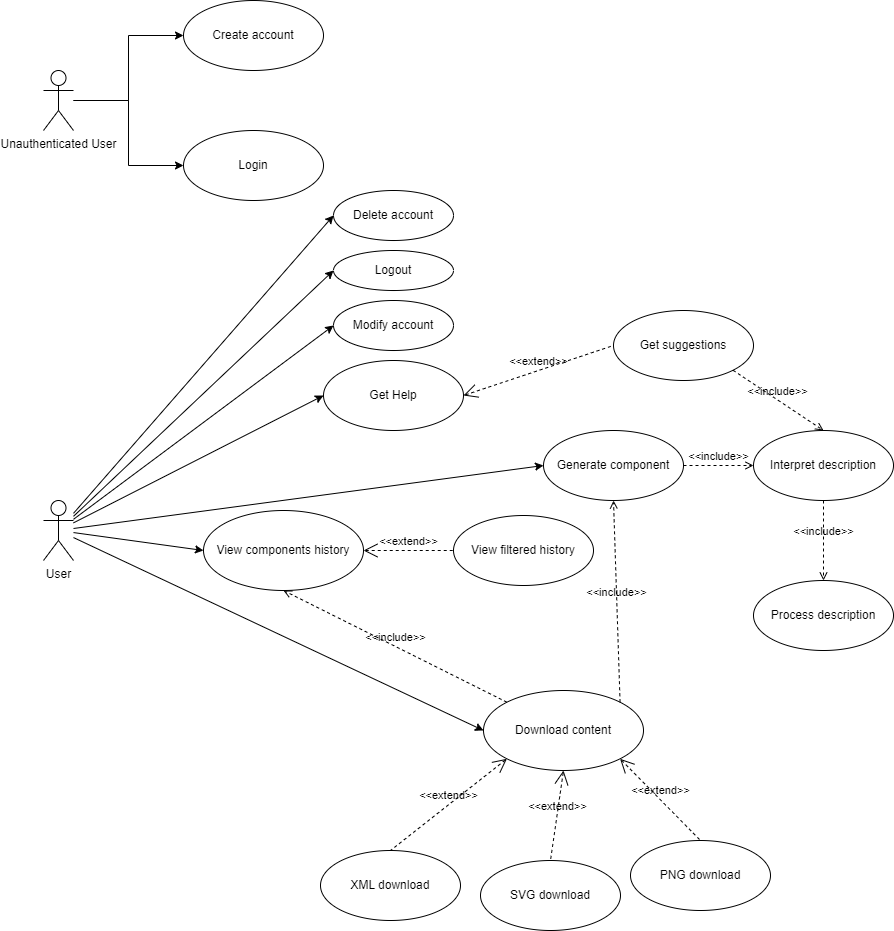

The diagram above was exported from draw.io. Its source (the exported page's mxGraphModel, read from the mxfile embedded in the PNG):
<mxGraphModel dx="1422" dy="1963" grid="1" gridSize="10" guides="1" tooltips="1" connect="1" arrows="1" fold="1" page="1" pageScale="1" pageWidth="827" pageHeight="1169" math="0" shadow="0">
  <root>
    <mxCell id="0" />
    <mxCell id="1" parent="0" />
    <mxCell id="0TcOTXLR-kv1EGrjekDZ-5" style="edgeStyle=orthogonalEdgeStyle;rounded=0;orthogonalLoop=1;jettySize=auto;html=1;entryX=0;entryY=0.5;entryDx=0;entryDy=0;" parent="1" source="0TcOTXLR-kv1EGrjekDZ-1" target="0TcOTXLR-kv1EGrjekDZ-4" edge="1">
      <mxGeometry relative="1" as="geometry" />
    </mxCell>
    <mxCell id="0TcOTXLR-kv1EGrjekDZ-6" style="edgeStyle=orthogonalEdgeStyle;rounded=0;orthogonalLoop=1;jettySize=auto;html=1;entryX=0;entryY=0.5;entryDx=0;entryDy=0;" parent="1" source="0TcOTXLR-kv1EGrjekDZ-1" target="0TcOTXLR-kv1EGrjekDZ-3" edge="1">
      <mxGeometry relative="1" as="geometry" />
    </mxCell>
    <mxCell id="0TcOTXLR-kv1EGrjekDZ-1" value="Unauthenticated User" style="shape=umlActor;html=1;verticalLabelPosition=bottom;verticalAlign=top;align=center;" parent="1" vertex="1">
      <mxGeometry x="100" y="50" width="30" height="60" as="geometry" />
    </mxCell>
    <mxCell id="0TcOTXLR-kv1EGrjekDZ-18" style="rounded=0;orthogonalLoop=1;jettySize=auto;html=1;entryX=0;entryY=0.5;entryDx=0;entryDy=0;" parent="1" source="0TcOTXLR-kv1EGrjekDZ-2" target="0TcOTXLR-kv1EGrjekDZ-8" edge="1">
      <mxGeometry relative="1" as="geometry" />
    </mxCell>
    <mxCell id="0TcOTXLR-kv1EGrjekDZ-19" style="rounded=0;orthogonalLoop=1;jettySize=auto;html=1;entryX=0;entryY=0.5;entryDx=0;entryDy=0;" parent="1" source="0TcOTXLR-kv1EGrjekDZ-2" target="0TcOTXLR-kv1EGrjekDZ-9" edge="1">
      <mxGeometry relative="1" as="geometry" />
    </mxCell>
    <mxCell id="0TcOTXLR-kv1EGrjekDZ-20" style="rounded=0;orthogonalLoop=1;jettySize=auto;html=1;entryX=0;entryY=0.5;entryDx=0;entryDy=0;" parent="1" source="0TcOTXLR-kv1EGrjekDZ-2" target="0TcOTXLR-kv1EGrjekDZ-7" edge="1">
      <mxGeometry relative="1" as="geometry" />
    </mxCell>
    <mxCell id="0TcOTXLR-kv1EGrjekDZ-21" style="rounded=0;orthogonalLoop=1;jettySize=auto;html=1;entryX=0;entryY=0.5;entryDx=0;entryDy=0;" parent="1" source="0TcOTXLR-kv1EGrjekDZ-2" target="0TcOTXLR-kv1EGrjekDZ-10" edge="1">
      <mxGeometry relative="1" as="geometry" />
    </mxCell>
    <mxCell id="CD8TRRQYDUEEWIOmyQyG-18" style="rounded=0;orthogonalLoop=1;jettySize=auto;html=1;entryX=0;entryY=0.5;entryDx=0;entryDy=0;" parent="1" source="0TcOTXLR-kv1EGrjekDZ-2" target="CD8TRRQYDUEEWIOmyQyG-16" edge="1">
      <mxGeometry relative="1" as="geometry" />
    </mxCell>
    <mxCell id="CD8TRRQYDUEEWIOmyQyG-19" style="edgeStyle=none;rounded=0;orthogonalLoop=1;jettySize=auto;html=1;entryX=0;entryY=0.5;entryDx=0;entryDy=0;" parent="1" source="0TcOTXLR-kv1EGrjekDZ-2" target="CD8TRRQYDUEEWIOmyQyG-17" edge="1">
      <mxGeometry relative="1" as="geometry" />
    </mxCell>
    <mxCell id="CD8TRRQYDUEEWIOmyQyG-20" style="edgeStyle=none;rounded=0;orthogonalLoop=1;jettySize=auto;html=1;entryX=0;entryY=0.5;entryDx=0;entryDy=0;" parent="1" source="0TcOTXLR-kv1EGrjekDZ-2" target="CD8TRRQYDUEEWIOmyQyG-15" edge="1">
      <mxGeometry relative="1" as="geometry" />
    </mxCell>
    <mxCell id="0TcOTXLR-kv1EGrjekDZ-2" value="User" style="shape=umlActor;html=1;verticalLabelPosition=bottom;verticalAlign=top;align=center;" parent="1" vertex="1">
      <mxGeometry x="100" y="480" width="30" height="60" as="geometry" />
    </mxCell>
    <mxCell id="0TcOTXLR-kv1EGrjekDZ-3" value="Login" style="ellipse;whiteSpace=wrap;html=1;" parent="1" vertex="1">
      <mxGeometry x="240" y="110" width="140" height="70" as="geometry" />
    </mxCell>
    <mxCell id="0TcOTXLR-kv1EGrjekDZ-4" value="Create account" style="ellipse;whiteSpace=wrap;html=1;" parent="1" vertex="1">
      <mxGeometry x="240" y="-20" width="140" height="70" as="geometry" />
    </mxCell>
    <mxCell id="0TcOTXLR-kv1EGrjekDZ-7" value="Generate component" style="ellipse;whiteSpace=wrap;html=1;" parent="1" vertex="1">
      <mxGeometry x="600" y="410" width="140" height="70" as="geometry" />
    </mxCell>
    <mxCell id="0TcOTXLR-kv1EGrjekDZ-8" value="Get Help" style="ellipse;whiteSpace=wrap;html=1;" parent="1" vertex="1">
      <mxGeometry x="380" y="340" width="140" height="70" as="geometry" />
    </mxCell>
    <mxCell id="0TcOTXLR-kv1EGrjekDZ-9" value="View components history" style="ellipse;whiteSpace=wrap;html=1;" parent="1" vertex="1">
      <mxGeometry x="260" y="490" width="160" height="80" as="geometry" />
    </mxCell>
    <mxCell id="0TcOTXLR-kv1EGrjekDZ-10" value="Download content" style="ellipse;whiteSpace=wrap;html=1;" parent="1" vertex="1">
      <mxGeometry x="540" y="670" width="160" height="80" as="geometry" />
    </mxCell>
    <mxCell id="0TcOTXLR-kv1EGrjekDZ-15" value="&amp;lt;&amp;lt;include&amp;gt;&amp;gt;" style="edgeStyle=none;html=1;endArrow=open;verticalAlign=bottom;dashed=1;labelBackgroundColor=none;rounded=0;exitX=1;exitY=0;exitDx=0;exitDy=0;entryX=0.5;entryY=1;entryDx=0;entryDy=0;" parent="1" source="0TcOTXLR-kv1EGrjekDZ-10" target="0TcOTXLR-kv1EGrjekDZ-7" edge="1">
      <mxGeometry width="160" relative="1" as="geometry">
        <mxPoint x="510" y="650" as="sourcePoint" />
        <mxPoint x="660" y="630" as="targetPoint" />
      </mxGeometry>
    </mxCell>
    <mxCell id="0TcOTXLR-kv1EGrjekDZ-17" value="&amp;lt;&amp;lt;include&amp;gt;&amp;gt;" style="edgeStyle=none;html=1;endArrow=open;verticalAlign=bottom;dashed=1;labelBackgroundColor=none;rounded=0;exitX=0;exitY=0;exitDx=0;exitDy=0;entryX=0.5;entryY=1;entryDx=0;entryDy=0;" parent="1" source="0TcOTXLR-kv1EGrjekDZ-10" target="0TcOTXLR-kv1EGrjekDZ-9" edge="1">
      <mxGeometry width="160" relative="1" as="geometry">
        <mxPoint x="410" y="630" as="sourcePoint" />
        <mxPoint x="350" y="720" as="targetPoint" />
      </mxGeometry>
    </mxCell>
    <mxCell id="0TcOTXLR-kv1EGrjekDZ-24" value="&amp;lt;&amp;lt;include&amp;gt;&amp;gt;" style="edgeStyle=none;html=1;endArrow=open;verticalAlign=bottom;dashed=1;labelBackgroundColor=none;rounded=0;entryX=0.5;entryY=0;entryDx=0;entryDy=0;exitX=0.5;exitY=1;exitDx=0;exitDy=0;" parent="1" source="CD8TRRQYDUEEWIOmyQyG-12" target="0TcOTXLR-kv1EGrjekDZ-26" edge="1">
      <mxGeometry width="160" relative="1" as="geometry">
        <mxPoint x="900" y="470" as="sourcePoint" />
        <mxPoint x="670" y="480" as="targetPoint" />
      </mxGeometry>
    </mxCell>
    <mxCell id="0TcOTXLR-kv1EGrjekDZ-26" value="Process description" style="ellipse;whiteSpace=wrap;html=1;" parent="1" vertex="1">
      <mxGeometry x="810" y="560" width="140" height="70" as="geometry" />
    </mxCell>
    <mxCell id="CD8TRRQYDUEEWIOmyQyG-1" value="XML download" style="ellipse;whiteSpace=wrap;html=1;" parent="1" vertex="1">
      <mxGeometry x="377" y="830" width="140" height="70" as="geometry" />
    </mxCell>
    <mxCell id="CD8TRRQYDUEEWIOmyQyG-2" value="SVG download" style="ellipse;whiteSpace=wrap;html=1;" parent="1" vertex="1">
      <mxGeometry x="537" y="840" width="140" height="70" as="geometry" />
    </mxCell>
    <mxCell id="CD8TRRQYDUEEWIOmyQyG-3" value="PNG download" style="ellipse;whiteSpace=wrap;html=1;" parent="1" vertex="1">
      <mxGeometry x="687" y="820" width="140" height="70" as="geometry" />
    </mxCell>
    <mxCell id="CD8TRRQYDUEEWIOmyQyG-4" value="View filtered history" style="ellipse;whiteSpace=wrap;html=1;" parent="1" vertex="1">
      <mxGeometry x="510" y="495" width="140" height="70" as="geometry" />
    </mxCell>
    <mxCell id="CD8TRRQYDUEEWIOmyQyG-5" value="&amp;lt;&amp;lt;extend&amp;gt;&amp;gt;" style="edgeStyle=none;html=1;startArrow=open;endArrow=none;startSize=12;verticalAlign=bottom;dashed=1;labelBackgroundColor=none;rounded=0;entryX=0.5;entryY=0;entryDx=0;entryDy=0;exitX=1;exitY=1;exitDx=0;exitDy=0;" parent="1" source="0TcOTXLR-kv1EGrjekDZ-10" target="CD8TRRQYDUEEWIOmyQyG-3" edge="1">
      <mxGeometry width="160" relative="1" as="geometry">
        <mxPoint x="140" y="810" as="sourcePoint" />
        <mxPoint x="300" y="810" as="targetPoint" />
      </mxGeometry>
    </mxCell>
    <mxCell id="CD8TRRQYDUEEWIOmyQyG-6" value="&amp;lt;&amp;lt;extend&amp;gt;&amp;gt;" style="edgeStyle=none;html=1;startArrow=open;endArrow=none;startSize=12;verticalAlign=bottom;dashed=1;labelBackgroundColor=none;rounded=0;exitX=0.5;exitY=1;exitDx=0;exitDy=0;entryX=0.5;entryY=0;entryDx=0;entryDy=0;" parent="1" source="0TcOTXLR-kv1EGrjekDZ-10" target="CD8TRRQYDUEEWIOmyQyG-2" edge="1">
      <mxGeometry width="160" relative="1" as="geometry">
        <mxPoint x="150" y="820" as="sourcePoint" />
        <mxPoint x="310" y="820" as="targetPoint" />
      </mxGeometry>
    </mxCell>
    <mxCell id="CD8TRRQYDUEEWIOmyQyG-7" value="&amp;lt;&amp;lt;extend&amp;gt;&amp;gt;" style="edgeStyle=none;html=1;startArrow=open;endArrow=none;startSize=12;verticalAlign=bottom;dashed=1;labelBackgroundColor=none;rounded=0;entryX=0.5;entryY=0;entryDx=0;entryDy=0;exitX=0;exitY=1;exitDx=0;exitDy=0;" parent="1" source="0TcOTXLR-kv1EGrjekDZ-10" target="CD8TRRQYDUEEWIOmyQyG-1" edge="1">
      <mxGeometry width="160" relative="1" as="geometry">
        <mxPoint x="160" y="830" as="sourcePoint" />
        <mxPoint x="320" y="830" as="targetPoint" />
      </mxGeometry>
    </mxCell>
    <mxCell id="CD8TRRQYDUEEWIOmyQyG-9" value="&amp;lt;&amp;lt;extend&amp;gt;&amp;gt;" style="edgeStyle=none;html=1;startArrow=open;endArrow=none;startSize=12;verticalAlign=bottom;dashed=1;labelBackgroundColor=none;rounded=0;exitX=1;exitY=0.5;exitDx=0;exitDy=0;entryX=0;entryY=0.5;entryDx=0;entryDy=0;" parent="1" source="0TcOTXLR-kv1EGrjekDZ-9" target="CD8TRRQYDUEEWIOmyQyG-4" edge="1">
      <mxGeometry width="160" relative="1" as="geometry">
        <mxPoint x="330" y="610" as="sourcePoint" />
        <mxPoint x="490" y="610" as="targetPoint" />
      </mxGeometry>
    </mxCell>
    <mxCell id="CD8TRRQYDUEEWIOmyQyG-10" value="Get suggestions" style="ellipse;whiteSpace=wrap;html=1;" parent="1" vertex="1">
      <mxGeometry x="670" y="290" width="140" height="70" as="geometry" />
    </mxCell>
    <mxCell id="CD8TRRQYDUEEWIOmyQyG-11" value="&amp;lt;&amp;lt;extend&amp;gt;&amp;gt;" style="edgeStyle=none;html=1;startArrow=open;endArrow=none;startSize=12;verticalAlign=bottom;dashed=1;labelBackgroundColor=none;rounded=0;exitX=1;exitY=0.5;exitDx=0;exitDy=0;entryX=0;entryY=0.5;entryDx=0;entryDy=0;" parent="1" source="0TcOTXLR-kv1EGrjekDZ-8" target="CD8TRRQYDUEEWIOmyQyG-10" edge="1">
      <mxGeometry width="160" relative="1" as="geometry">
        <mxPoint x="630" y="264.5" as="sourcePoint" />
        <mxPoint x="790" y="264.5" as="targetPoint" />
      </mxGeometry>
    </mxCell>
    <mxCell id="CD8TRRQYDUEEWIOmyQyG-12" value="Interpret description" style="ellipse;whiteSpace=wrap;html=1;" parent="1" vertex="1">
      <mxGeometry x="810" y="410" width="140" height="70" as="geometry" />
    </mxCell>
    <mxCell id="CD8TRRQYDUEEWIOmyQyG-13" value="&amp;lt;&amp;lt;include&amp;gt;&amp;gt;" style="edgeStyle=none;html=1;endArrow=open;verticalAlign=bottom;dashed=1;labelBackgroundColor=none;rounded=0;exitX=1;exitY=0.5;exitDx=0;exitDy=0;entryX=0;entryY=0.5;entryDx=0;entryDy=0;" parent="1" source="0TcOTXLR-kv1EGrjekDZ-7" target="CD8TRRQYDUEEWIOmyQyG-12" edge="1">
      <mxGeometry width="160" relative="1" as="geometry">
        <mxPoint x="730" y="610" as="sourcePoint" />
        <mxPoint x="760" y="590" as="targetPoint" />
      </mxGeometry>
    </mxCell>
    <mxCell id="CD8TRRQYDUEEWIOmyQyG-14" value="&amp;lt;&amp;lt;include&amp;gt;&amp;gt;" style="edgeStyle=none;html=1;endArrow=open;verticalAlign=bottom;dashed=1;labelBackgroundColor=none;rounded=0;exitX=1;exitY=1;exitDx=0;exitDy=0;entryX=0.5;entryY=0;entryDx=0;entryDy=0;" parent="1" source="CD8TRRQYDUEEWIOmyQyG-10" target="CD8TRRQYDUEEWIOmyQyG-12" edge="1">
      <mxGeometry width="160" relative="1" as="geometry">
        <mxPoint x="920" y="380" as="sourcePoint" />
        <mxPoint x="1080" y="380" as="targetPoint" />
      </mxGeometry>
    </mxCell>
    <mxCell id="CD8TRRQYDUEEWIOmyQyG-15" value="Delete account" style="ellipse;whiteSpace=wrap;html=1;" parent="1" vertex="1">
      <mxGeometry x="390" y="170" width="120" height="50" as="geometry" />
    </mxCell>
    <mxCell id="CD8TRRQYDUEEWIOmyQyG-16" value="Modify account" style="ellipse;whiteSpace=wrap;html=1;" parent="1" vertex="1">
      <mxGeometry x="390" y="280" width="120" height="50" as="geometry" />
    </mxCell>
    <mxCell id="CD8TRRQYDUEEWIOmyQyG-17" value="Logout" style="ellipse;whiteSpace=wrap;html=1;" parent="1" vertex="1">
      <mxGeometry x="390" y="230" width="120" height="40" as="geometry" />
    </mxCell>
  </root>
</mxGraphModel>